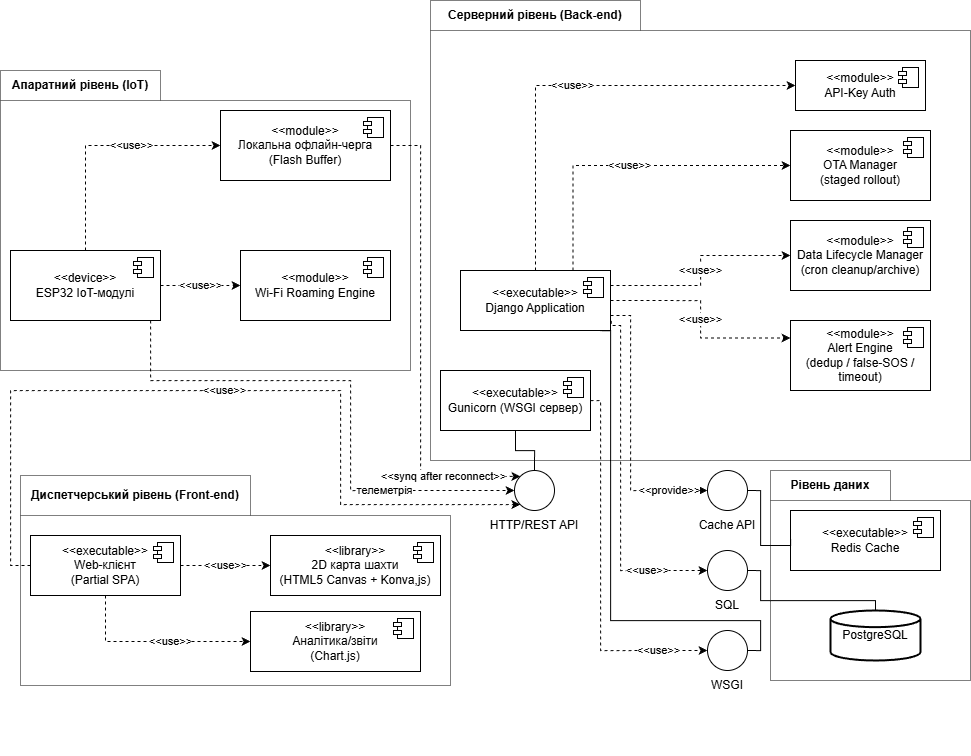

The diagram above was exported from draw.io. Its source (the exported page's mxGraphModel, read from the mxfile embedded in the PNG):
<mxGraphModel dx="3420" dy="1529" grid="1" gridSize="10" guides="1" tooltips="1" connect="1" arrows="1" fold="1" page="1" pageScale="1" pageWidth="827" pageHeight="1169" math="0" shadow="0">
  <root>
    <mxCell id="0" />
    <mxCell id="1" parent="0" />
    <mxCell id="HBbUzJHC7RLS1c7Us2b--35" connectable="0" parent="1" style="group;strokeWidth=0.5;" value="" vertex="1">
      <mxGeometry height="280" width="450" x="-123" y="889" as="geometry" />
    </mxCell>
    <mxCell id="HBbUzJHC7RLS1c7Us2b--25" parent="HBbUzJHC7RLS1c7Us2b--35" style="shape=folder;fontStyle=1;spacingTop=10;tabWidth=230;tabHeight=40;tabPosition=left;html=1;whiteSpace=wrap;strokeWidth=0.5;" value="" vertex="1">
      <mxGeometry height="210" width="430" as="geometry" />
    </mxCell>
    <mxCell id="HBbUzJHC7RLS1c7Us2b--33" edge="1" parent="HBbUzJHC7RLS1c7Us2b--35" source="HBbUzJHC7RLS1c7Us2b--26" style="edgeStyle=orthogonalEdgeStyle;rounded=0;orthogonalLoop=1;jettySize=auto;html=1;entryX=0;entryY=0.5;entryDx=0;entryDy=0;dashed=1;" target="HBbUzJHC7RLS1c7Us2b--28" value="&amp;lt;&amp;lt;use&amp;gt;&amp;gt;">
      <mxGeometry relative="1" as="geometry" />
    </mxCell>
    <mxCell id="HBbUzJHC7RLS1c7Us2b--34" edge="1" parent="HBbUzJHC7RLS1c7Us2b--35" source="HBbUzJHC7RLS1c7Us2b--26" style="edgeStyle=orthogonalEdgeStyle;rounded=0;orthogonalLoop=1;jettySize=auto;html=1;exitX=0.5;exitY=1;exitDx=0;exitDy=0;entryX=0;entryY=0.5;entryDx=0;entryDy=0;dashed=1;" target="HBbUzJHC7RLS1c7Us2b--30" value="&amp;lt;&amp;lt;use&amp;gt;&amp;gt;">
      <mxGeometry relative="1" x="0.1579" as="geometry">
        <mxPoint as="offset" />
      </mxGeometry>
    </mxCell>
    <mxCell id="HBbUzJHC7RLS1c7Us2b--26" parent="HBbUzJHC7RLS1c7Us2b--35" style="html=1;dropTarget=0;whiteSpace=wrap;" value="&amp;lt;&amp;lt;executable&amp;gt;&amp;gt;&lt;div&gt;Web-клієнт&lt;/div&gt;&lt;div&gt;(Partial SPA)&lt;/div&gt;" vertex="1">
      <mxGeometry height="60" width="150" x="10" y="60" as="geometry" />
    </mxCell>
    <mxCell id="HBbUzJHC7RLS1c7Us2b--27" parent="HBbUzJHC7RLS1c7Us2b--26" style="shape=module;jettyWidth=8;jettyHeight=4;" value="" vertex="1">
      <mxGeometry height="20" relative="1" width="20" x="1" as="geometry">
        <mxPoint x="-27" y="7" as="offset" />
      </mxGeometry>
    </mxCell>
    <mxCell id="HBbUzJHC7RLS1c7Us2b--28" parent="HBbUzJHC7RLS1c7Us2b--35" style="html=1;dropTarget=0;whiteSpace=wrap;" value="&amp;lt;&amp;lt;library&amp;gt;&amp;gt;&lt;div&gt;2D карта шахти&lt;/div&gt;&lt;div&gt;(HTML5 Canvas + Konva,js)&lt;/div&gt;" vertex="1">
      <mxGeometry height="60" width="170" x="250" y="60" as="geometry" />
    </mxCell>
    <mxCell id="HBbUzJHC7RLS1c7Us2b--29" parent="HBbUzJHC7RLS1c7Us2b--28" style="shape=module;jettyWidth=8;jettyHeight=4;" value="" vertex="1">
      <mxGeometry height="20" relative="1" width="20" x="1" as="geometry">
        <mxPoint x="-27" y="7" as="offset" />
      </mxGeometry>
    </mxCell>
    <mxCell id="HBbUzJHC7RLS1c7Us2b--30" parent="HBbUzJHC7RLS1c7Us2b--35" style="html=1;dropTarget=0;whiteSpace=wrap;" value="&amp;lt;&amp;lt;library&amp;gt;&amp;gt;&lt;div&gt;Аналітика/звіти&lt;/div&gt;&lt;div&gt;(Chart.js)&lt;/div&gt;" vertex="1">
      <mxGeometry height="60" width="170" x="230" y="136" as="geometry" />
    </mxCell>
    <mxCell id="HBbUzJHC7RLS1c7Us2b--31" parent="HBbUzJHC7RLS1c7Us2b--30" style="shape=module;jettyWidth=8;jettyHeight=4;" value="" vertex="1">
      <mxGeometry height="20" relative="1" width="20" x="1" as="geometry">
        <mxPoint x="-27" y="7" as="offset" />
      </mxGeometry>
    </mxCell>
    <mxCell id="HBbUzJHC7RLS1c7Us2b--32" parent="HBbUzJHC7RLS1c7Us2b--35" style="text;html=1;whiteSpace=wrap;strokeColor=none;fillColor=none;align=center;verticalAlign=middle;rounded=0;fontStyle=1" value="Диспетчерський рівень (Front-end)" vertex="1">
      <mxGeometry height="40" width="230" as="geometry" />
    </mxCell>
    <mxCell id="HBbUzJHC7RLS1c7Us2b--39" connectable="0" parent="1" style="group" value="" vertex="1">
      <mxGeometry height="300" width="410" x="-143" y="484" as="geometry" />
    </mxCell>
    <mxCell id="HBbUzJHC7RLS1c7Us2b--18" parent="HBbUzJHC7RLS1c7Us2b--39" style="shape=folder;fontStyle=1;spacingTop=10;tabWidth=160;tabHeight=30;tabPosition=left;html=1;whiteSpace=wrap;strokeWidth=0.5;" value="" vertex="1">
      <mxGeometry height="300" width="410" as="geometry" />
    </mxCell>
    <mxCell id="HBbUzJHC7RLS1c7Us2b--19" parent="HBbUzJHC7RLS1c7Us2b--39" style="html=1;dropTarget=0;whiteSpace=wrap;" value="&amp;lt;&amp;lt;module&amp;gt;&amp;gt;&lt;div&gt;Локальна офлайн-черга&lt;/div&gt;&lt;div&gt;(Flash Buffer)&lt;/div&gt;" vertex="1">
      <mxGeometry height="70" width="170" x="220" y="40" as="geometry" />
    </mxCell>
    <mxCell id="HBbUzJHC7RLS1c7Us2b--20" parent="HBbUzJHC7RLS1c7Us2b--19" style="shape=module;jettyWidth=8;jettyHeight=4;" value="" vertex="1">
      <mxGeometry height="20" relative="1" width="20" x="1" as="geometry">
        <mxPoint x="-27" y="7" as="offset" />
      </mxGeometry>
    </mxCell>
    <mxCell id="HBbUzJHC7RLS1c7Us2b--21" parent="HBbUzJHC7RLS1c7Us2b--39" style="html=1;dropTarget=0;whiteSpace=wrap;" value="&amp;lt;&amp;lt;module&amp;gt;&amp;gt;&lt;div&gt;Wi-Fi Roaming Engine&lt;/div&gt;" vertex="1">
      <mxGeometry height="70" width="150" x="240" y="180" as="geometry" />
    </mxCell>
    <mxCell id="HBbUzJHC7RLS1c7Us2b--22" parent="HBbUzJHC7RLS1c7Us2b--21" style="shape=module;jettyWidth=8;jettyHeight=4;" value="" vertex="1">
      <mxGeometry height="20" relative="1" width="20" x="1" as="geometry">
        <mxPoint x="-27" y="7" as="offset" />
      </mxGeometry>
    </mxCell>
    <mxCell id="HBbUzJHC7RLS1c7Us2b--37" edge="1" parent="HBbUzJHC7RLS1c7Us2b--39" source="HBbUzJHC7RLS1c7Us2b--23" style="edgeStyle=orthogonalEdgeStyle;rounded=0;orthogonalLoop=1;jettySize=auto;html=1;exitX=0.5;exitY=0;exitDx=0;exitDy=0;entryX=0;entryY=0.5;entryDx=0;entryDy=0;dashed=1;" target="HBbUzJHC7RLS1c7Us2b--19" value="&amp;lt;&amp;lt;use&amp;gt;&amp;gt;">
      <mxGeometry relative="1" x="0.25" as="geometry">
        <mxPoint as="offset" />
      </mxGeometry>
    </mxCell>
    <mxCell id="HBbUzJHC7RLS1c7Us2b--38" edge="1" parent="HBbUzJHC7RLS1c7Us2b--39" source="HBbUzJHC7RLS1c7Us2b--23" style="edgeStyle=orthogonalEdgeStyle;rounded=0;orthogonalLoop=1;jettySize=auto;html=1;exitX=1;exitY=0.5;exitDx=0;exitDy=0;entryX=0;entryY=0.5;entryDx=0;entryDy=0;dashed=1;" target="HBbUzJHC7RLS1c7Us2b--21" value="&amp;lt;&amp;lt;use&amp;gt;&amp;gt;">
      <mxGeometry relative="1" as="geometry" />
    </mxCell>
    <mxCell id="HBbUzJHC7RLS1c7Us2b--23" parent="HBbUzJHC7RLS1c7Us2b--39" style="html=1;dropTarget=0;whiteSpace=wrap;" value="&amp;lt;&amp;lt;device&amp;gt;&amp;gt;&lt;div&gt;ESP32 IoT-модулі&lt;/div&gt;" vertex="1">
      <mxGeometry height="70" width="150" x="10" y="180" as="geometry" />
    </mxCell>
    <mxCell id="HBbUzJHC7RLS1c7Us2b--24" parent="HBbUzJHC7RLS1c7Us2b--23" style="shape=module;jettyWidth=8;jettyHeight=4;" value="" vertex="1">
      <mxGeometry height="20" relative="1" width="20" x="1" as="geometry">
        <mxPoint x="-27" y="7" as="offset" />
      </mxGeometry>
    </mxCell>
    <mxCell id="HBbUzJHC7RLS1c7Us2b--36" parent="HBbUzJHC7RLS1c7Us2b--39" style="text;html=1;whiteSpace=wrap;strokeColor=none;fillColor=none;align=center;verticalAlign=middle;rounded=0;fontStyle=1" value="Апаратний рівень (IoT)" vertex="1">
      <mxGeometry height="30" width="160" as="geometry" />
    </mxCell>
    <mxCell id="HBbUzJHC7RLS1c7Us2b--46" connectable="0" parent="1" style="group" value="" vertex="1">
      <mxGeometry height="460" width="540" x="287" y="414" as="geometry" />
    </mxCell>
    <mxCell id="HBbUzJHC7RLS1c7Us2b--2" parent="HBbUzJHC7RLS1c7Us2b--46" style="shape=folder;fontStyle=1;spacingTop=10;tabWidth=210;tabHeight=30;tabPosition=left;html=1;whiteSpace=wrap;strokeWidth=0.5;" value="" vertex="1">
      <mxGeometry height="460" width="539.9999999999999" as="geometry" />
    </mxCell>
    <mxCell id="HBbUzJHC7RLS1c7Us2b--6" parent="HBbUzJHC7RLS1c7Us2b--46" style="html=1;dropTarget=0;whiteSpace=wrap;" value="&amp;lt;&amp;lt;module&amp;gt;&amp;gt;&lt;div&gt;API-Key Auth&lt;/div&gt;" vertex="1">
      <mxGeometry height="50" width="130" x="365" y="60" as="geometry" />
    </mxCell>
    <mxCell id="HBbUzJHC7RLS1c7Us2b--7" parent="HBbUzJHC7RLS1c7Us2b--6" style="shape=module;jettyWidth=8;jettyHeight=4;" value="" vertex="1">
      <mxGeometry height="20" relative="1" width="20" x="1" as="geometry">
        <mxPoint x="-27" y="7" as="offset" />
      </mxGeometry>
    </mxCell>
    <mxCell id="HBbUzJHC7RLS1c7Us2b--8" parent="HBbUzJHC7RLS1c7Us2b--46" style="html=1;dropTarget=0;whiteSpace=wrap;" value="&amp;lt;&amp;lt;module&amp;gt;&amp;gt;&lt;div&gt;OTA Manager&lt;/div&gt;&lt;div&gt;(staged rollout)&lt;/div&gt;" vertex="1">
      <mxGeometry height="70" width="140" x="360" y="130" as="geometry" />
    </mxCell>
    <mxCell id="HBbUzJHC7RLS1c7Us2b--9" parent="HBbUzJHC7RLS1c7Us2b--8" style="shape=module;jettyWidth=8;jettyHeight=4;" value="" vertex="1">
      <mxGeometry height="20" relative="1" width="20" x="1" as="geometry">
        <mxPoint x="-27" y="7" as="offset" />
      </mxGeometry>
    </mxCell>
    <mxCell id="HBbUzJHC7RLS1c7Us2b--10" parent="HBbUzJHC7RLS1c7Us2b--46" style="html=1;dropTarget=0;whiteSpace=wrap;" value="&amp;lt;&amp;lt;module&amp;gt;&amp;gt;&lt;br&gt;&lt;div&gt;Data Lifecycle Manager&lt;/div&gt;&lt;div&gt;(cron cleanup/archive)&lt;/div&gt;" vertex="1">
      <mxGeometry height="70" width="140" x="360" y="220" as="geometry" />
    </mxCell>
    <mxCell id="HBbUzJHC7RLS1c7Us2b--11" parent="HBbUzJHC7RLS1c7Us2b--10" style="shape=module;jettyWidth=8;jettyHeight=4;" value="" vertex="1">
      <mxGeometry height="20" relative="1" width="20" x="1" as="geometry">
        <mxPoint x="-27" y="7" as="offset" />
      </mxGeometry>
    </mxCell>
    <mxCell id="HBbUzJHC7RLS1c7Us2b--40" edge="1" parent="HBbUzJHC7RLS1c7Us2b--46" source="HBbUzJHC7RLS1c7Us2b--12" style="edgeStyle=orthogonalEdgeStyle;rounded=0;orthogonalLoop=1;jettySize=auto;html=1;entryX=0;entryY=0.5;entryDx=0;entryDy=0;dashed=1;" target="HBbUzJHC7RLS1c7Us2b--6" value="&amp;lt;&amp;lt;use&amp;gt;&amp;gt;">
      <mxGeometry relative="1" as="geometry">
        <Array as="points">
          <mxPoint x="105" y="85" />
        </Array>
      </mxGeometry>
    </mxCell>
    <mxCell id="HBbUzJHC7RLS1c7Us2b--41" edge="1" parent="HBbUzJHC7RLS1c7Us2b--46" source="HBbUzJHC7RLS1c7Us2b--12" style="edgeStyle=orthogonalEdgeStyle;rounded=0;orthogonalLoop=1;jettySize=auto;html=1;exitX=0.75;exitY=0;exitDx=0;exitDy=0;entryX=0;entryY=0.5;entryDx=0;entryDy=0;dashed=1;" target="HBbUzJHC7RLS1c7Us2b--8" value="&amp;lt;&amp;lt;use&amp;gt;&amp;gt;">
      <mxGeometry relative="1" as="geometry" />
    </mxCell>
    <mxCell id="HBbUzJHC7RLS1c7Us2b--42" edge="1" parent="HBbUzJHC7RLS1c7Us2b--46" source="HBbUzJHC7RLS1c7Us2b--12" style="edgeStyle=orthogonalEdgeStyle;rounded=0;orthogonalLoop=1;jettySize=auto;html=1;exitX=1;exitY=0.25;exitDx=0;exitDy=0;entryX=0;entryY=0.5;entryDx=0;entryDy=0;dashed=1;" target="HBbUzJHC7RLS1c7Us2b--10" value="&amp;lt;&amp;lt;use&amp;gt;&amp;gt;">
      <mxGeometry relative="1" as="geometry" />
    </mxCell>
    <mxCell id="HBbUzJHC7RLS1c7Us2b--43" edge="1" parent="HBbUzJHC7RLS1c7Us2b--46" source="HBbUzJHC7RLS1c7Us2b--12" style="edgeStyle=orthogonalEdgeStyle;rounded=0;orthogonalLoop=1;jettySize=auto;html=1;exitX=1;exitY=0.5;exitDx=0;exitDy=0;entryX=0;entryY=0.25;entryDx=0;entryDy=0;dashed=1;" target="HBbUzJHC7RLS1c7Us2b--16" value="&amp;lt;&amp;lt;use&amp;gt;&amp;gt;">
      <mxGeometry relative="1" as="geometry" />
    </mxCell>
    <mxCell id="HBbUzJHC7RLS1c7Us2b--12" parent="HBbUzJHC7RLS1c7Us2b--46" style="html=1;dropTarget=0;whiteSpace=wrap;" value="&amp;lt;&amp;lt;executable&amp;gt;&amp;gt;&lt;div&gt;Django Application&lt;/div&gt;" vertex="1">
      <mxGeometry height="60" width="150.00000000000003" x="30" y="270" as="geometry" />
    </mxCell>
    <mxCell id="HBbUzJHC7RLS1c7Us2b--13" parent="HBbUzJHC7RLS1c7Us2b--12" style="shape=module;jettyWidth=8;jettyHeight=4;" value="" vertex="1">
      <mxGeometry height="20" relative="1" width="20" x="1" as="geometry">
        <mxPoint x="-27" y="7" as="offset" />
      </mxGeometry>
    </mxCell>
    <mxCell id="HBbUzJHC7RLS1c7Us2b--14" parent="HBbUzJHC7RLS1c7Us2b--46" style="html=1;dropTarget=0;whiteSpace=wrap;" value="&amp;lt;&amp;lt;executable&amp;gt;&amp;gt;&lt;div&gt;Gunicorn (WSGI сервер)&lt;/div&gt;" vertex="1">
      <mxGeometry height="60" width="150.00000000000003" x="10" y="370" as="geometry" />
    </mxCell>
    <mxCell id="HBbUzJHC7RLS1c7Us2b--15" parent="HBbUzJHC7RLS1c7Us2b--14" style="shape=module;jettyWidth=8;jettyHeight=4;" value="" vertex="1">
      <mxGeometry height="20" relative="1" width="20" x="1" as="geometry">
        <mxPoint x="-27" y="7" as="offset" />
      </mxGeometry>
    </mxCell>
    <mxCell id="HBbUzJHC7RLS1c7Us2b--16" parent="HBbUzJHC7RLS1c7Us2b--46" style="html=1;dropTarget=0;whiteSpace=wrap;" value="&amp;lt;&amp;lt;module&amp;gt;&amp;gt;&lt;br&gt;&lt;div&gt;Alert Engine&lt;/div&gt;&lt;div&gt;(dedup / false-SOS / timeout)&lt;/div&gt;" vertex="1">
      <mxGeometry height="70" width="140" x="360" y="320" as="geometry" />
    </mxCell>
    <mxCell id="HBbUzJHC7RLS1c7Us2b--17" parent="HBbUzJHC7RLS1c7Us2b--16" style="shape=module;jettyWidth=8;jettyHeight=4;" value="" vertex="1">
      <mxGeometry height="20" relative="1" width="20" x="1" as="geometry">
        <mxPoint x="-27" y="7" as="offset" />
      </mxGeometry>
    </mxCell>
    <mxCell id="HBbUzJHC7RLS1c7Us2b--44" parent="HBbUzJHC7RLS1c7Us2b--46" style="text;html=1;whiteSpace=wrap;strokeColor=none;fillColor=none;align=center;verticalAlign=middle;rounded=0;fontStyle=1" value="Серверний рівень (Back-end)" vertex="1">
      <mxGeometry height="30" width="210" as="geometry" />
    </mxCell>
    <mxCell id="HBbUzJHC7RLS1c7Us2b--47" connectable="0" parent="1" style="group;strokeWidth=1;perimeterSpacing=0;strokeColor=none;" value="" vertex="1">
      <mxGeometry height="210" width="200" x="627" y="884" as="geometry" />
    </mxCell>
    <mxCell id="HBbUzJHC7RLS1c7Us2b--1" parent="HBbUzJHC7RLS1c7Us2b--47" style="shape=folder;fontStyle=1;spacingTop=10;tabWidth=120;tabHeight=30;tabPosition=left;html=1;whiteSpace=wrap;strokeWidth=0.5;" value="" vertex="1">
      <mxGeometry height="210" width="200" as="geometry" />
    </mxCell>
    <mxCell id="HBbUzJHC7RLS1c7Us2b--3" parent="HBbUzJHC7RLS1c7Us2b--47" style="strokeWidth=2;html=1;shape=mxgraph.flowchart.database;whiteSpace=wrap;" value="PostgreSQL" vertex="1">
      <mxGeometry height="50" width="90" x="60" y="140" as="geometry" />
    </mxCell>
    <mxCell id="HBbUzJHC7RLS1c7Us2b--4" parent="HBbUzJHC7RLS1c7Us2b--47" style="html=1;dropTarget=0;whiteSpace=wrap;" value="&amp;lt;&amp;lt;executable&amp;gt;&amp;gt;&lt;div&gt;Redis Cache&lt;/div&gt;" vertex="1">
      <mxGeometry height="60" width="150" x="20" y="40" as="geometry" />
    </mxCell>
    <mxCell id="HBbUzJHC7RLS1c7Us2b--5" parent="HBbUzJHC7RLS1c7Us2b--4" style="shape=module;jettyWidth=8;jettyHeight=4;" value="" vertex="1">
      <mxGeometry height="20" relative="1" width="20" x="1" as="geometry">
        <mxPoint x="-27" y="7" as="offset" />
      </mxGeometry>
    </mxCell>
    <mxCell id="HBbUzJHC7RLS1c7Us2b--45" parent="HBbUzJHC7RLS1c7Us2b--47" style="text;html=1;whiteSpace=wrap;strokeColor=none;fillColor=none;align=center;verticalAlign=middle;rounded=0;fontStyle=1" value="Рівень даних" vertex="1">
      <mxGeometry height="30" width="120" as="geometry" />
    </mxCell>
    <mxCell id="HBbUzJHC7RLS1c7Us2b--50" connectable="0" parent="1" style="group" value="" vertex="1">
      <mxGeometry height="70" width="60" x="554" y="884" as="geometry" />
    </mxCell>
    <mxCell id="HBbUzJHC7RLS1c7Us2b--48" parent="HBbUzJHC7RLS1c7Us2b--50" style="ellipse;whiteSpace=wrap;html=1;aspect=fixed;" value="" vertex="1">
      <mxGeometry height="40" width="40" x="10" as="geometry" />
    </mxCell>
    <mxCell id="HBbUzJHC7RLS1c7Us2b--49" parent="HBbUzJHC7RLS1c7Us2b--50" style="text;html=1;whiteSpace=wrap;strokeColor=none;fillColor=none;align=center;verticalAlign=middle;rounded=0;" value="Cache API" vertex="1">
      <mxGeometry height="30" width="60" y="40" as="geometry" />
    </mxCell>
    <mxCell id="HBbUzJHC7RLS1c7Us2b--52" edge="1" parent="1" source="HBbUzJHC7RLS1c7Us2b--4" style="edgeStyle=orthogonalEdgeStyle;rounded=0;orthogonalLoop=1;jettySize=auto;html=1;entryX=1;entryY=0.5;entryDx=0;entryDy=0;endArrow=none;endFill=0;exitX=0;exitY=0.25;exitDx=0;exitDy=0;" target="HBbUzJHC7RLS1c7Us2b--48">
      <mxGeometry relative="1" as="geometry">
        <Array as="points">
          <mxPoint x="617" y="959" />
          <mxPoint x="617" y="904" />
        </Array>
      </mxGeometry>
    </mxCell>
    <mxCell id="HBbUzJHC7RLS1c7Us2b--53" connectable="0" parent="1" style="group" value="" vertex="1">
      <mxGeometry height="70" width="60" x="554" y="964" as="geometry" />
    </mxCell>
    <mxCell id="HBbUzJHC7RLS1c7Us2b--54" parent="HBbUzJHC7RLS1c7Us2b--53" style="ellipse;whiteSpace=wrap;html=1;aspect=fixed;" value="" vertex="1">
      <mxGeometry height="40" width="40" x="10" as="geometry" />
    </mxCell>
    <mxCell id="HBbUzJHC7RLS1c7Us2b--55" parent="HBbUzJHC7RLS1c7Us2b--53" style="text;html=1;whiteSpace=wrap;strokeColor=none;fillColor=none;align=center;verticalAlign=middle;rounded=0;" value="SQL" vertex="1">
      <mxGeometry height="30" width="60" y="40" as="geometry" />
    </mxCell>
    <mxCell id="HBbUzJHC7RLS1c7Us2b--56" edge="1" parent="1" source="HBbUzJHC7RLS1c7Us2b--3" style="edgeStyle=orthogonalEdgeStyle;rounded=0;orthogonalLoop=1;jettySize=auto;html=1;exitX=0.5;exitY=0;exitDx=0;exitDy=0;exitPerimeter=0;entryX=1;entryY=0.5;entryDx=0;entryDy=0;endArrow=none;endFill=0;" target="HBbUzJHC7RLS1c7Us2b--54">
      <mxGeometry relative="1" as="geometry">
        <Array as="points">
          <mxPoint x="732" y="1014" />
          <mxPoint x="617" y="1014" />
          <mxPoint x="617" y="984" />
        </Array>
      </mxGeometry>
    </mxCell>
    <mxCell id="HBbUzJHC7RLS1c7Us2b--57" connectable="0" parent="1" style="group" value="" vertex="1">
      <mxGeometry height="70" width="60" x="554" y="1044" as="geometry" />
    </mxCell>
    <mxCell id="HBbUzJHC7RLS1c7Us2b--58" parent="HBbUzJHC7RLS1c7Us2b--57" style="ellipse;whiteSpace=wrap;html=1;aspect=fixed;" value="" vertex="1">
      <mxGeometry height="40" width="40" x="10" as="geometry" />
    </mxCell>
    <mxCell id="HBbUzJHC7RLS1c7Us2b--59" parent="HBbUzJHC7RLS1c7Us2b--57" style="text;html=1;whiteSpace=wrap;strokeColor=none;fillColor=none;align=center;verticalAlign=middle;rounded=0;" value="WSGI" vertex="1">
      <mxGeometry height="30" width="60" y="40" as="geometry" />
    </mxCell>
    <mxCell id="HBbUzJHC7RLS1c7Us2b--60" edge="1" parent="1" source="HBbUzJHC7RLS1c7Us2b--12" style="edgeStyle=orthogonalEdgeStyle;rounded=0;orthogonalLoop=1;jettySize=auto;html=1;dashed=1;exitX=1.005;exitY=0.839;exitDx=0;exitDy=0;exitPerimeter=0;entryX=0;entryY=0.5;entryDx=0;entryDy=0;" target="HBbUzJHC7RLS1c7Us2b--54" value="&amp;lt;&amp;lt;use&amp;gt;&amp;gt;">
      <mxGeometry relative="1" x="0.649" as="geometry">
        <mxPoint as="offset" />
        <Array as="points">
          <mxPoint x="468" y="739" />
          <mxPoint x="477" y="739" />
          <mxPoint x="477" y="984" />
        </Array>
        <mxPoint x="487" y="739" as="sourcePoint" />
        <mxPoint x="587" y="1014" as="targetPoint" />
      </mxGeometry>
    </mxCell>
    <mxCell id="HBbUzJHC7RLS1c7Us2b--61" edge="1" parent="1" source="HBbUzJHC7RLS1c7Us2b--12" style="edgeStyle=orthogonalEdgeStyle;rounded=0;orthogonalLoop=1;jettySize=auto;html=1;exitX=1;exitY=0.75;exitDx=0;exitDy=0;entryX=0;entryY=0.5;entryDx=0;entryDy=0;dashed=1;" target="HBbUzJHC7RLS1c7Us2b--48" value="&amp;lt;&amp;lt;provide&amp;gt;&amp;gt;">
      <mxGeometry relative="1" x="0.7183" as="geometry">
        <mxPoint as="offset" />
        <Array as="points">
          <mxPoint x="487" y="729" />
          <mxPoint x="487" y="904" />
        </Array>
      </mxGeometry>
    </mxCell>
    <mxCell id="HBbUzJHC7RLS1c7Us2b--62" edge="1" parent="1" source="HBbUzJHC7RLS1c7Us2b--12" style="edgeStyle=orthogonalEdgeStyle;rounded=0;orthogonalLoop=1;jettySize=auto;html=1;exitX=0.933;exitY=1.003;exitDx=0;exitDy=0;entryX=1;entryY=0.5;entryDx=0;entryDy=0;exitPerimeter=0;endArrow=none;endFill=0;" target="HBbUzJHC7RLS1c7Us2b--58" value="">
      <mxGeometry relative="1" x="0.1535" as="geometry">
        <mxPoint as="offset" />
        <Array as="points">
          <mxPoint x="467" y="744" />
          <mxPoint x="467" y="1034" />
          <mxPoint x="617" y="1034" />
          <mxPoint x="617" y="1064" />
        </Array>
      </mxGeometry>
    </mxCell>
    <mxCell id="HBbUzJHC7RLS1c7Us2b--63" edge="1" parent="1" source="HBbUzJHC7RLS1c7Us2b--14" style="edgeStyle=orthogonalEdgeStyle;rounded=0;orthogonalLoop=1;jettySize=auto;html=1;entryX=0;entryY=0.5;entryDx=0;entryDy=0;dashed=1;" target="HBbUzJHC7RLS1c7Us2b--58" value="&amp;lt;&amp;lt;use&amp;gt;&amp;gt;">
      <mxGeometry relative="1" x="0.7333" as="geometry">
        <mxPoint as="offset" />
        <Array as="points">
          <mxPoint x="457" y="814" />
          <mxPoint x="457" y="1064" />
        </Array>
      </mxGeometry>
    </mxCell>
    <mxCell id="HBbUzJHC7RLS1c7Us2b--64" connectable="0" parent="1" style="group" value="" vertex="1">
      <mxGeometry height="70" width="100" x="361" y="884" as="geometry" />
    </mxCell>
    <mxCell id="HBbUzJHC7RLS1c7Us2b--65" parent="HBbUzJHC7RLS1c7Us2b--64" style="ellipse;whiteSpace=wrap;html=1;aspect=fixed;" value="" vertex="1">
      <mxGeometry height="40" width="40" x="10" as="geometry" />
    </mxCell>
    <mxCell id="HBbUzJHC7RLS1c7Us2b--66" parent="HBbUzJHC7RLS1c7Us2b--64" style="text;html=1;whiteSpace=wrap;strokeColor=none;fillColor=none;align=center;verticalAlign=middle;rounded=0;" value="HTTP/REST API" vertex="1">
      <mxGeometry height="30" width="100" x="-20" y="40" as="geometry" />
    </mxCell>
    <mxCell id="HBbUzJHC7RLS1c7Us2b--67" edge="1" parent="1" source="HBbUzJHC7RLS1c7Us2b--14" style="edgeStyle=orthogonalEdgeStyle;rounded=0;orthogonalLoop=1;jettySize=auto;html=1;entryX=0.5;entryY=0;entryDx=0;entryDy=0;endArrow=none;endFill=0;" target="HBbUzJHC7RLS1c7Us2b--65">
      <mxGeometry relative="1" as="geometry" />
    </mxCell>
    <mxCell id="HBbUzJHC7RLS1c7Us2b--68" edge="1" parent="1" source="HBbUzJHC7RLS1c7Us2b--19" style="edgeStyle=orthogonalEdgeStyle;rounded=0;orthogonalLoop=1;jettySize=auto;html=1;entryX=0;entryY=0;entryDx=0;entryDy=0;dashed=1;" target="HBbUzJHC7RLS1c7Us2b--65" value="&amp;lt;&amp;lt;synq after reconnect&amp;gt;&amp;gt;">
      <mxGeometry relative="1" x="0.6614" as="geometry">
        <mxPoint as="offset" />
        <Array as="points">
          <mxPoint x="277" y="559" />
          <mxPoint x="277" y="890" />
        </Array>
      </mxGeometry>
    </mxCell>
    <mxCell id="HBbUzJHC7RLS1c7Us2b--69" edge="1" parent="1" source="HBbUzJHC7RLS1c7Us2b--23" style="edgeStyle=orthogonalEdgeStyle;rounded=0;orthogonalLoop=1;jettySize=auto;html=1;entryX=0;entryY=0.5;entryDx=0;entryDy=0;dashed=1;curved=0;" target="HBbUzJHC7RLS1c7Us2b--65" value="телеметрія">
      <mxGeometry relative="1" x="0.5097" as="geometry">
        <mxPoint as="offset" />
        <Array as="points">
          <mxPoint x="7" y="794" />
          <mxPoint x="207" y="794" />
          <mxPoint x="207" y="904" />
        </Array>
      </mxGeometry>
    </mxCell>
    <mxCell id="HBbUzJHC7RLS1c7Us2b--70" edge="1" parent="1" source="HBbUzJHC7RLS1c7Us2b--26" style="edgeStyle=orthogonalEdgeStyle;rounded=0;orthogonalLoop=1;jettySize=auto;html=1;exitX=0;exitY=0.5;exitDx=0;exitDy=0;entryX=0;entryY=1;entryDx=0;entryDy=0;dashed=1;" target="HBbUzJHC7RLS1c7Us2b--65" value="&amp;lt;&amp;lt;use&amp;gt;&amp;gt;">
      <mxGeometry relative="1" as="geometry">
        <Array as="points">
          <mxPoint x="-133" y="979" />
          <mxPoint x="-133" y="804" />
          <mxPoint x="197" y="804" />
          <mxPoint x="197" y="918" />
        </Array>
      </mxGeometry>
    </mxCell>
  </root>
</mxGraphModel>